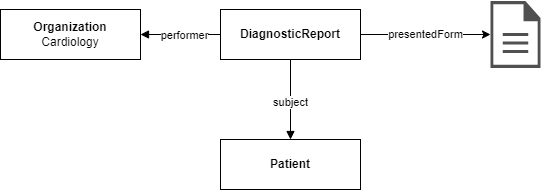

The diagram above was exported from draw.io. Its source (the exported page's mxGraphModel, read from the mxfile embedded in the PNG):
<mxGraphModel dx="1422" dy="762" grid="1" gridSize="10" guides="1" tooltips="1" connect="1" arrows="1" fold="1" page="1" pageScale="1" pageWidth="1169" pageHeight="1654" math="0" shadow="0" extFonts="Permanent Marker^https://fonts.googleapis.com/css?family=Permanent+Marker">
  <root>
    <mxCell id="0" />
    <mxCell id="1" parent="0" />
    <mxCell id="PBZXyTvfWISV73NLw3qx-15" value="extension: mainLocation" style="edgeStyle=orthogonalEdgeStyle;curved=1;rounded=0;orthogonalLoop=1;jettySize=auto;html=1;exitX=1;exitY=0.5;exitDx=0;exitDy=0;entryX=1;entryY=0.5;entryDx=0;entryDy=0;fontColor=#000000;endArrow=block;endFill=1;strokeColor=#000000;fillColor=#e3c800;" parent="1" edge="1">
      <mxGeometry x="-0.1875" y="20" relative="1" as="geometry">
        <mxPoint as="offset" />
        <mxPoint x="260.02" y="205" as="sourcePoint" />
      </mxGeometry>
    </mxCell>
    <mxCell id="UOtdVxzDkYIpNkMVCXb5-3" style="edgeStyle=orthogonalEdgeStyle;curved=1;orthogonalLoop=1;jettySize=auto;html=1;entryX=1;entryY=0.5;entryDx=0;entryDy=0;fontFamily=Helvetica;fontSize=11;endArrow=block;endFill=1;" parent="1" source="UOtdVxzDkYIpNkMVCXb5-6" target="UOtdVxzDkYIpNkMVCXb5-27" edge="1">
      <mxGeometry relative="1" as="geometry" />
    </mxCell>
    <mxCell id="UOtdVxzDkYIpNkMVCXb5-4" value="performer" style="edgeLabel;html=1;align=center;verticalAlign=middle;resizable=0;points=[];fontSize=11;fontFamily=Helvetica;" parent="UOtdVxzDkYIpNkMVCXb5-3" connectable="0" vertex="1">
      <mxGeometry x="0.6629" y="4" relative="1" as="geometry">
        <mxPoint x="30" y="-4" as="offset" />
      </mxGeometry>
    </mxCell>
    <mxCell id="UOtdVxzDkYIpNkMVCXb5-5" value="subject" style="edgeStyle=orthogonalEdgeStyle;curved=1;orthogonalLoop=1;jettySize=auto;html=1;fontFamily=Helvetica;fontSize=11;endArrow=block;endFill=1;entryX=0.5;entryY=0;entryDx=0;entryDy=0;" parent="1" source="UOtdVxzDkYIpNkMVCXb5-6" target="UOtdVxzDkYIpNkMVCXb5-26" edge="1">
      <mxGeometry x="0.0833" relative="1" as="geometry">
        <mxPoint as="offset" />
      </mxGeometry>
    </mxCell>
    <mxCell id="qwRA3mFfNAyD5-EYd0_p-4" value="presentedForm" style="edgeStyle=orthogonalEdgeStyle;rounded=0;orthogonalLoop=1;jettySize=auto;html=1;exitX=1;exitY=0.5;exitDx=0;exitDy=0;" edge="1" parent="1" source="UOtdVxzDkYIpNkMVCXb5-6" target="qwRA3mFfNAyD5-EYd0_p-3">
      <mxGeometry relative="1" as="geometry" />
    </mxCell>
    <mxCell id="UOtdVxzDkYIpNkMVCXb5-6" value="&lt;b&gt;DiagnosticReport&lt;/b&gt;" style="rounded=0;whiteSpace=wrap;html=1;" parent="1" vertex="1">
      <mxGeometry x="260" y="170" width="140" height="50" as="geometry" />
    </mxCell>
    <mxCell id="UOtdVxzDkYIpNkMVCXb5-26" value="&lt;b&gt;Patient&lt;/b&gt;" style="rounded=0;whiteSpace=wrap;html=1;" parent="1" vertex="1">
      <mxGeometry x="260" y="300" width="140" height="50" as="geometry" />
    </mxCell>
    <mxCell id="UOtdVxzDkYIpNkMVCXb5-27" value="&lt;b&gt;Organization&lt;/b&gt;&lt;br&gt;Cardiology" style="rounded=0;whiteSpace=wrap;html=1;" parent="1" vertex="1">
      <mxGeometry x="40" y="170" width="140" height="50" as="geometry" />
    </mxCell>
    <mxCell id="UOtdVxzDkYIpNkMVCXb5-28" style="edgeStyle=orthogonalEdgeStyle;curved=1;orthogonalLoop=1;jettySize=auto;html=1;exitX=0.5;exitY=1;exitDx=0;exitDy=0;fontFamily=Helvetica;fontSize=11;endArrow=block;endFill=1;" parent="1" source="UOtdVxzDkYIpNkMVCXb5-6" target="UOtdVxzDkYIpNkMVCXb5-6" edge="1">
      <mxGeometry relative="1" as="geometry" />
    </mxCell>
    <mxCell id="qwRA3mFfNAyD5-EYd0_p-3" value="" style="sketch=0;pointerEvents=1;shadow=0;dashed=0;html=1;strokeColor=none;fillColor=#505050;labelPosition=center;verticalLabelPosition=bottom;verticalAlign=top;outlineConnect=0;align=center;shape=mxgraph.office.concepts.document;" vertex="1" parent="1">
      <mxGeometry x="530" y="161.5" width="50" height="67" as="geometry" />
    </mxCell>
  </root>
</mxGraphModel>